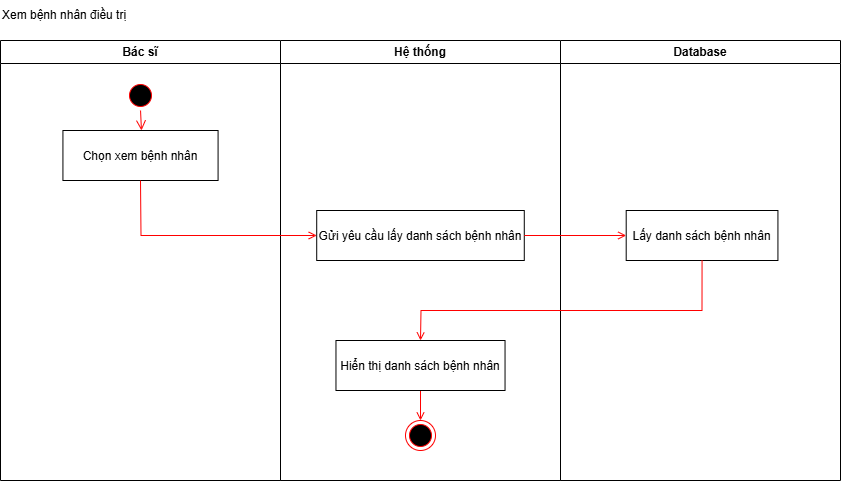

The diagram above was exported from draw.io. Its source (the exported page's mxGraphModel, read from the mxfile embedded in the PNG):
<mxGraphModel dx="2056" dy="-14874" grid="0" gridSize="10" guides="1" tooltips="1" connect="1" arrows="1" fold="1" page="0" pageScale="1" pageWidth="850" pageHeight="1100" background="#FFFFFF" math="0" shadow="0">
  <root>
    <mxCell id="0" />
    <mxCell id="1" parent="0" />
    <mxCell id="C2zrldypAYtE8g4xwt1p-568" value="Bác sĩ" style="swimlane;whiteSpace=wrap;startSize=23;" vertex="1" parent="1">
      <mxGeometry x="165" y="16080" width="280" height="440" as="geometry" />
    </mxCell>
    <mxCell id="C2zrldypAYtE8g4xwt1p-569" value="" style="ellipse;shape=startState;fillColor=#000000;strokeColor=#ff0000;" vertex="1" parent="C2zrldypAYtE8g4xwt1p-568">
      <mxGeometry x="125" y="40" width="30" height="30" as="geometry" />
    </mxCell>
    <mxCell id="C2zrldypAYtE8g4xwt1p-570" value="Chọn xem bệnh nhân" style="" vertex="1" parent="C2zrldypAYtE8g4xwt1p-568">
      <mxGeometry x="62.43" y="90" width="155.15" height="50" as="geometry" />
    </mxCell>
    <mxCell id="C2zrldypAYtE8g4xwt1p-571" value="" style="edgeStyle=elbowEdgeStyle;elbow=horizontal;verticalAlign=bottom;endArrow=open;endSize=8;strokeColor=#FF0000;endFill=1;rounded=0;entryX=0.5;entryY=0;entryDx=0;entryDy=0;" edge="1" parent="C2zrldypAYtE8g4xwt1p-568" source="C2zrldypAYtE8g4xwt1p-569" target="C2zrldypAYtE8g4xwt1p-570">
      <mxGeometry x="100" y="40" as="geometry">
        <mxPoint x="140" y="140" as="targetPoint" />
      </mxGeometry>
    </mxCell>
    <mxCell id="C2zrldypAYtE8g4xwt1p-572" value="Hệ thống" style="swimlane;whiteSpace=wrap" vertex="1" parent="1">
      <mxGeometry x="445" y="16080" width="280" height="440" as="geometry" />
    </mxCell>
    <mxCell id="C2zrldypAYtE8g4xwt1p-573" value="" style="ellipse;shape=endState;fillColor=#000000;strokeColor=#ff0000" vertex="1" parent="C2zrldypAYtE8g4xwt1p-572">
      <mxGeometry x="124.99999999999999" y="380" width="30" height="30" as="geometry" />
    </mxCell>
    <mxCell id="C2zrldypAYtE8g4xwt1p-574" value="" style="endArrow=open;strokeColor=#FF0000;endFill=1;rounded=0;entryX=0.5;entryY=0;entryDx=0;entryDy=0;exitX=0.5;exitY=1;exitDx=0;exitDy=0;" edge="1" parent="C2zrldypAYtE8g4xwt1p-572" source="C2zrldypAYtE8g4xwt1p-576" target="C2zrldypAYtE8g4xwt1p-573">
      <mxGeometry relative="1" as="geometry">
        <mxPoint x="138" y="610" as="sourcePoint" />
      </mxGeometry>
    </mxCell>
    <mxCell id="C2zrldypAYtE8g4xwt1p-575" value="Gửi yêu cầu lấy danh sách bệnh nhân" style="" vertex="1" parent="C2zrldypAYtE8g4xwt1p-572">
      <mxGeometry x="36.21" y="170" width="207.57" height="50" as="geometry" />
    </mxCell>
    <mxCell id="C2zrldypAYtE8g4xwt1p-576" value="Hiển thị danh sách bệnh nhân" style="" vertex="1" parent="C2zrldypAYtE8g4xwt1p-572">
      <mxGeometry x="55.47" y="300" width="169.07" height="50" as="geometry" />
    </mxCell>
    <mxCell id="C2zrldypAYtE8g4xwt1p-577" value="Database" style="swimlane;whiteSpace=wrap" vertex="1" parent="1">
      <mxGeometry x="725" y="16080" width="280" height="440" as="geometry" />
    </mxCell>
    <mxCell id="C2zrldypAYtE8g4xwt1p-578" value="Lấy danh sách bệnh nhân" style="" vertex="1" parent="C2zrldypAYtE8g4xwt1p-577">
      <mxGeometry x="65.7" y="170" width="151.73" height="50" as="geometry" />
    </mxCell>
    <mxCell id="C2zrldypAYtE8g4xwt1p-579" value="Xem bệnh nhân điều trị" style="text;html=1;align=left;verticalAlign=middle;whiteSpace=wrap;rounded=0;" vertex="1" parent="1">
      <mxGeometry x="164.5" y="16040" width="135" height="30" as="geometry" />
    </mxCell>
    <mxCell id="C2zrldypAYtE8g4xwt1p-580" value="" style="endArrow=open;strokeColor=#FF0000;endFill=1;rounded=0;exitX=0.5;exitY=1;exitDx=0;exitDy=0;entryX=0;entryY=0.5;entryDx=0;entryDy=0;" edge="1" parent="1" source="C2zrldypAYtE8g4xwt1p-570" target="C2zrldypAYtE8g4xwt1p-575">
      <mxGeometry relative="1" as="geometry">
        <mxPoint x="382.5" y="16195" as="sourcePoint" />
        <mxPoint x="304.9995454545458" y="16250" as="targetPoint" />
        <Array as="points">
          <mxPoint x="305.5" y="16275" />
        </Array>
      </mxGeometry>
    </mxCell>
    <mxCell id="C2zrldypAYtE8g4xwt1p-581" value="" style="endArrow=open;strokeColor=#FF0000;endFill=1;rounded=0;exitX=1;exitY=0.5;exitDx=0;exitDy=0;entryX=0;entryY=0.5;entryDx=0;entryDy=0;" edge="1" parent="1" source="C2zrldypAYtE8g4xwt1p-575" target="C2zrldypAYtE8g4xwt1p-578">
      <mxGeometry relative="1" as="geometry">
        <mxPoint x="605.5" y="16390" as="sourcePoint" />
        <mxPoint x="757.3600000000004" y="16390" as="targetPoint" />
      </mxGeometry>
    </mxCell>
    <mxCell id="C2zrldypAYtE8g4xwt1p-582" value="" style="endArrow=open;strokeColor=#FF0000;endFill=1;rounded=0;exitX=0.5;exitY=1;exitDx=0;exitDy=0;entryX=0.5;entryY=0;entryDx=0;entryDy=0;" edge="1" parent="1" source="C2zrldypAYtE8g4xwt1p-578" target="C2zrldypAYtE8g4xwt1p-576">
      <mxGeometry relative="1" as="geometry">
        <mxPoint x="698.5" y="16285" as="sourcePoint" />
        <mxPoint x="800.5" y="16285" as="targetPoint" />
        <Array as="points">
          <mxPoint x="866.5" y="16350" />
          <mxPoint x="585.5" y="16350" />
        </Array>
      </mxGeometry>
    </mxCell>
  </root>
</mxGraphModel>